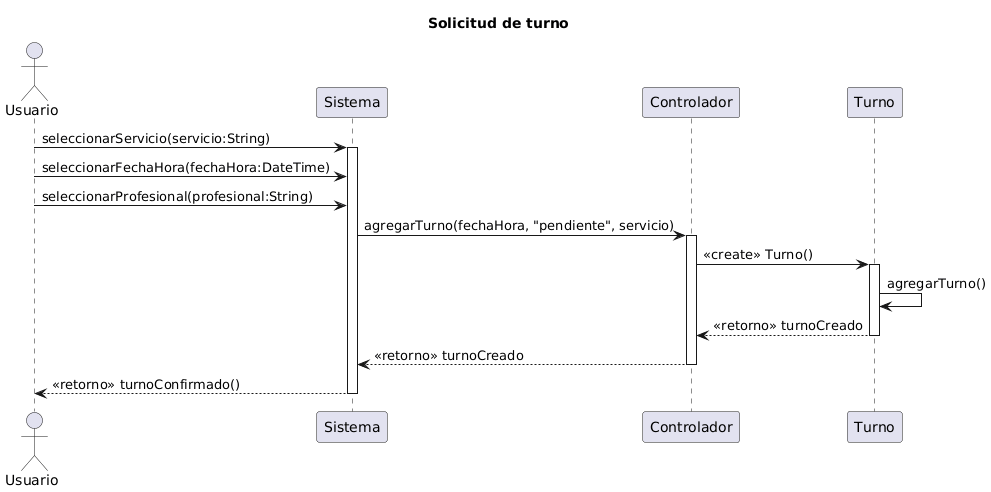

The diagram above was rendered by PlantUML. Its source (embedded in the PNG):
@startuml
!pragma teoz true
title Solicitud de turno
actor Usuario
participant Sistema
participant Controlador
participant Turno

Usuario -> Sistema : seleccionarServicio(servicio:String)
activate Sistema

Usuario -> Sistema : seleccionarFechaHora(fechaHora:DateTime)
Usuario -> Sistema : seleccionarProfesional(profesional:String)

Sistema -> Controlador : agregarTurno(fechaHora, "pendiente", servicio)
activate Controlador

Controlador -> Turno : <<create>> Turno()
activate Turno

Turno -> Turno : agregarTurno()
Turno --> Controlador : <<retorno>> turnoCreado
deactivate Turno

Controlador --> Sistema : <<retorno>> turnoCreado
deactivate Controlador

Sistema --> Usuario : <<retorno>> turnoConfirmado()
deactivate Sistema
@enduml